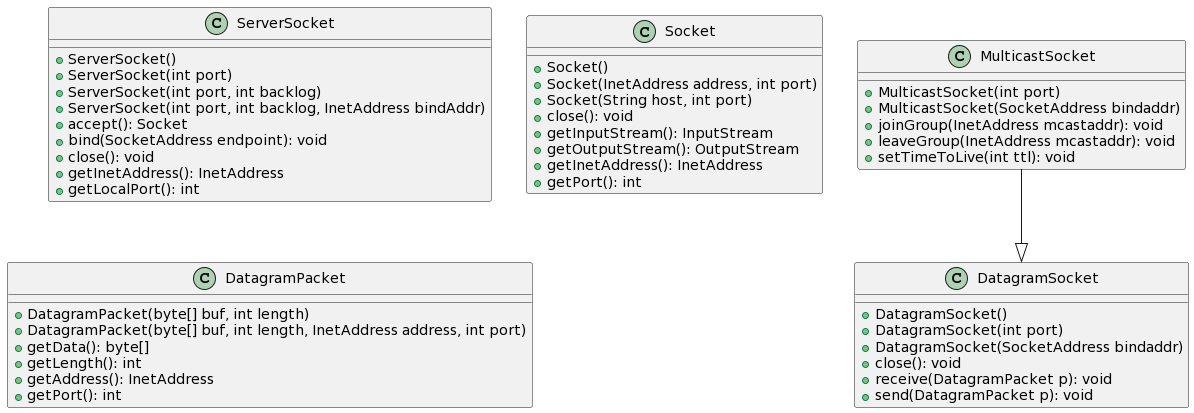

The diagram above was rendered by PlantUML. Its source (embedded in the PNG):
@startuml
class ServerSocket {
  +ServerSocket()
  +ServerSocket(int port)
  +ServerSocket(int port, int backlog)
  +ServerSocket(int port, int backlog, InetAddress bindAddr)
  +accept(): Socket
  +bind(SocketAddress endpoint): void
  +close(): void
  +getInetAddress(): InetAddress
  +getLocalPort(): int
}

class Socket {
  +Socket()
  +Socket(InetAddress address, int port)
  +Socket(String host, int port)
  +close(): void
  +getInputStream(): InputStream
  +getOutputStream(): OutputStream
  +getInetAddress(): InetAddress
  +getPort(): int
}

class DatagramSocket {
  +DatagramSocket()
  +DatagramSocket(int port)
  +DatagramSocket(SocketAddress bindaddr)
  +close(): void
  +receive(DatagramPacket p): void
  +send(DatagramPacket p): void
}

class DatagramPacket {
  +DatagramPacket(byte[] buf, int length)
  +DatagramPacket(byte[] buf, int length, InetAddress address, int port)
  +getData(): byte[]
  +getLength(): int
  +getAddress(): InetAddress
  +getPort(): int
}

class MulticastSocket {
  +MulticastSocket(int port)
  +MulticastSocket(SocketAddress bindaddr)
  +joinGroup(InetAddress mcastaddr): void
  +leaveGroup(InetAddress mcastaddr): void
  +setTimeToLive(int ttl): void
}

MulticastSocket --|> DatagramSocket
@enduml